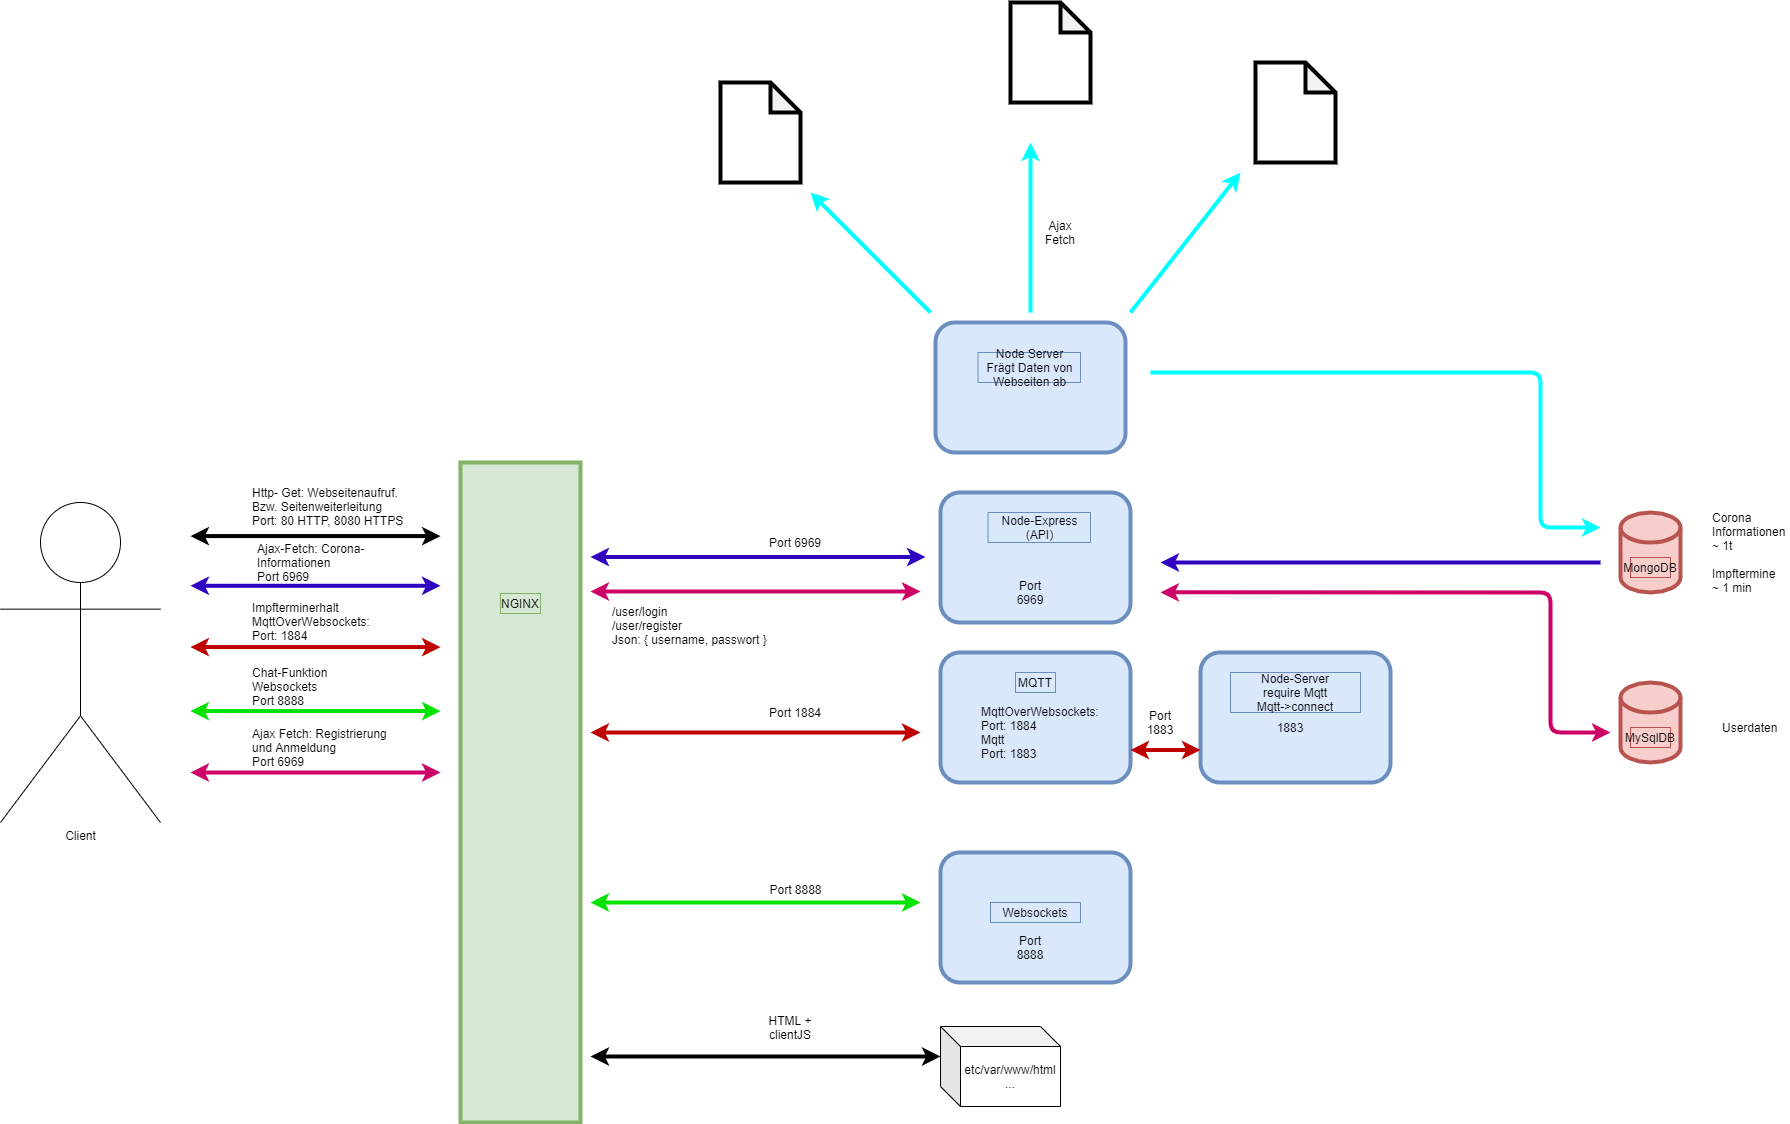

The diagram above was exported from draw.io. Its source (the exported page's mxGraphModel, read from the mxfile embedded in the PNG):
<mxGraphModel dx="3671" dy="2813" grid="1" gridSize="10" guides="1" tooltips="1" connect="1" arrows="1" fold="1" page="1" pageScale="1" pageWidth="827" pageHeight="1169" math="0" shadow="0">
  <root>
    <mxCell id="0" />
    <mxCell id="1" parent="0" />
    <mxCell id="l93M81nTqOeNy_naZn_k-5" value="" style="shape=cylinder3;whiteSpace=wrap;html=1;boundedLbl=1;backgroundOutline=1;size=15;fillColor=#f8cecc;strokeColor=#b85450;strokeWidth=4;" vertex="1" parent="1">
      <mxGeometry x="1290" y="70" width="60" height="80" as="geometry" />
    </mxCell>
    <mxCell id="l93M81nTqOeNy_naZn_k-3" value="MongoDB" style="text;html=1;strokeColor=#b85450;fillColor=#f8cecc;align=center;verticalAlign=middle;whiteSpace=wrap;rounded=0;" vertex="1" parent="1">
      <mxGeometry x="1300" y="115" width="40" height="20" as="geometry" />
    </mxCell>
    <mxCell id="l93M81nTqOeNy_naZn_k-6" value="" style="shape=cylinder3;whiteSpace=wrap;html=1;boundedLbl=1;backgroundOutline=1;size=15;fillColor=#f8cecc;strokeColor=#b85450;strokeWidth=4;" vertex="1" parent="1">
      <mxGeometry x="1290" y="240" width="60" height="80" as="geometry" />
    </mxCell>
    <mxCell id="l93M81nTqOeNy_naZn_k-7" value="MySqlDB" style="text;html=1;strokeColor=#b85450;fillColor=#f8cecc;align=center;verticalAlign=middle;whiteSpace=wrap;rounded=0;" vertex="1" parent="1">
      <mxGeometry x="1300" y="285" width="40" height="20" as="geometry" />
    </mxCell>
    <mxCell id="l93M81nTqOeNy_naZn_k-9" value="Client" style="shape=umlActor;verticalLabelPosition=bottom;verticalAlign=top;html=1;outlineConnect=0;" vertex="1" parent="1">
      <mxGeometry x="-330" y="60" width="160" height="320" as="geometry" />
    </mxCell>
    <mxCell id="l93M81nTqOeNy_naZn_k-12" value="" style="rounded=1;whiteSpace=wrap;html=1;fillColor=#dae8fc;strokeColor=#6c8ebf;strokeWidth=4;" vertex="1" parent="1">
      <mxGeometry x="610" y="210" width="190" height="130" as="geometry" />
    </mxCell>
    <mxCell id="l93M81nTqOeNy_naZn_k-13" value="MQTT" style="text;html=1;strokeColor=#6c8ebf;fillColor=#dae8fc;align=center;verticalAlign=middle;whiteSpace=wrap;rounded=0;" vertex="1" parent="1">
      <mxGeometry x="685" y="230" width="40" height="20" as="geometry" />
    </mxCell>
    <mxCell id="l93M81nTqOeNy_naZn_k-14" value="" style="rounded=1;whiteSpace=wrap;html=1;fillColor=#dae8fc;strokeColor=#6c8ebf;strokeWidth=4;" vertex="1" parent="1">
      <mxGeometry x="610" y="50" width="190" height="130" as="geometry" />
    </mxCell>
    <mxCell id="l93M81nTqOeNy_naZn_k-15" value="Node-Express (API)" style="text;html=1;strokeColor=#6c8ebf;fillColor=#dae8fc;align=center;verticalAlign=middle;whiteSpace=wrap;rounded=0;" vertex="1" parent="1">
      <mxGeometry x="657.5" y="70" width="102.5" height="30" as="geometry" />
    </mxCell>
    <mxCell id="l93M81nTqOeNy_naZn_k-17" value="" style="shape=cube;whiteSpace=wrap;html=1;boundedLbl=1;backgroundOutline=1;darkOpacity=0.05;darkOpacity2=0.1;" vertex="1" parent="1">
      <mxGeometry x="610" y="584" width="120" height="80" as="geometry" />
    </mxCell>
    <mxCell id="l93M81nTqOeNy_naZn_k-18" value="etc/var/www/html ..." style="text;html=1;strokeColor=none;fillColor=none;align=center;verticalAlign=middle;whiteSpace=wrap;rounded=0;" vertex="1" parent="1">
      <mxGeometry x="660" y="624" width="40" height="20" as="geometry" />
    </mxCell>
    <mxCell id="l93M81nTqOeNy_naZn_k-19" value="" style="endArrow=classic;startArrow=classic;html=1;strokeWidth=4;" edge="1" parent="1">
      <mxGeometry width="50" height="50" relative="1" as="geometry">
        <mxPoint x="-140" y="93.57" as="sourcePoint" />
        <mxPoint x="110" y="93.57" as="targetPoint" />
      </mxGeometry>
    </mxCell>
    <mxCell id="l93M81nTqOeNy_naZn_k-22" value="Http- Get: Webseitenaufruf. Bzw. Seitenweiterleitung&lt;br&gt;Port: 80 HTTP, 8080 HTTPS" style="text;html=1;strokeColor=none;fillColor=none;align=left;verticalAlign=middle;whiteSpace=wrap;rounded=0;" vertex="1" parent="1">
      <mxGeometry x="-80" y="53.57" width="170" height="20" as="geometry" />
    </mxCell>
    <mxCell id="l93M81nTqOeNy_naZn_k-24" value="HTML + clientJS" style="text;html=1;strokeColor=none;fillColor=none;align=center;verticalAlign=middle;whiteSpace=wrap;rounded=0;" vertex="1" parent="1">
      <mxGeometry x="420" y="575" width="80" height="20" as="geometry" />
    </mxCell>
    <mxCell id="l93M81nTqOeNy_naZn_k-25" value="" style="endArrow=classic;startArrow=classic;html=1;fillColor=#dae8fc;strokeColor=#2E02BF;strokeWidth=4;" edge="1" parent="1">
      <mxGeometry width="50" height="50" relative="1" as="geometry">
        <mxPoint x="-140" y="143.28" as="sourcePoint" />
        <mxPoint x="110" y="143.28" as="targetPoint" />
      </mxGeometry>
    </mxCell>
    <mxCell id="l93M81nTqOeNy_naZn_k-26" value="Ajax-Fetch: Corona-Informationen &lt;br&gt;Port 6969" style="text;html=1;strokeColor=none;fillColor=none;align=left;verticalAlign=middle;whiteSpace=wrap;rounded=0;" vertex="1" parent="1">
      <mxGeometry x="-75" y="110" width="140" height="20" as="geometry" />
    </mxCell>
    <mxCell id="l93M81nTqOeNy_naZn_k-27" value="" style="endArrow=classic;startArrow=classic;html=1;fillColor=#dae8fc;strokeColor=#2E02BF;strokeWidth=4;" edge="1" parent="1">
      <mxGeometry width="50" height="50" relative="1" as="geometry">
        <mxPoint x="260" y="114.50000000000003" as="sourcePoint" />
        <mxPoint x="595" y="114.5" as="targetPoint" />
      </mxGeometry>
    </mxCell>
    <mxCell id="l93M81nTqOeNy_naZn_k-28" value="Port 6969" style="text;html=1;strokeColor=none;fillColor=none;align=center;verticalAlign=middle;whiteSpace=wrap;rounded=0;" vertex="1" parent="1">
      <mxGeometry x="370" y="90" width="190" height="20" as="geometry" />
    </mxCell>
    <mxCell id="l93M81nTqOeNy_naZn_k-29" value="" style="endArrow=classic;startArrow=none;html=1;fillColor=#dae8fc;strokeColor=#2E02BF;strokeWidth=4;startFill=0;" edge="1" parent="1">
      <mxGeometry width="50" height="50" relative="1" as="geometry">
        <mxPoint x="1270" y="120" as="sourcePoint" />
        <mxPoint x="830" y="120" as="targetPoint" />
      </mxGeometry>
    </mxCell>
    <mxCell id="l93M81nTqOeNy_naZn_k-30" value="" style="rounded=1;whiteSpace=wrap;html=1;fillColor=#dae8fc;strokeColor=#6c8ebf;strokeWidth=4;" vertex="1" parent="1">
      <mxGeometry x="610" y="410" width="190" height="130" as="geometry" />
    </mxCell>
    <mxCell id="l93M81nTqOeNy_naZn_k-31" value="Websockets" style="text;html=1;strokeColor=#6c8ebf;fillColor=#dae8fc;align=center;verticalAlign=middle;whiteSpace=wrap;rounded=0;" vertex="1" parent="1">
      <mxGeometry x="660" y="460" width="90" height="20" as="geometry" />
    </mxCell>
    <mxCell id="l93M81nTqOeNy_naZn_k-32" value="Port 8888" style="text;html=1;strokeColor=none;fillColor=none;align=center;verticalAlign=middle;whiteSpace=wrap;rounded=0;" vertex="1" parent="1">
      <mxGeometry x="680" y="495" width="40" height="20" as="geometry" />
    </mxCell>
    <mxCell id="l93M81nTqOeNy_naZn_k-33" value="Port 6969" style="text;html=1;strokeColor=none;fillColor=none;align=center;verticalAlign=middle;whiteSpace=wrap;rounded=0;" vertex="1" parent="1">
      <mxGeometry x="680" y="140" width="40" height="20" as="geometry" />
    </mxCell>
    <mxCell id="l93M81nTqOeNy_naZn_k-34" value="Impfterminerhalt&lt;br&gt;MqttOverWebsockets:&lt;br&gt;Port: 1884" style="text;html=1;strokeColor=none;fillColor=none;align=left;verticalAlign=middle;whiteSpace=wrap;rounded=0;" vertex="1" parent="1">
      <mxGeometry x="-80" y="168.57" width="130" height="20" as="geometry" />
    </mxCell>
    <mxCell id="l93M81nTqOeNy_naZn_k-36" value="MqttOverWebsockets:&lt;br&gt;&lt;div style=&quot;text-align: left&quot;&gt;&lt;span&gt;Port: 1884&lt;/span&gt;&lt;/div&gt;&lt;div style=&quot;text-align: left&quot;&gt;&lt;span&gt;Mqtt&lt;/span&gt;&lt;/div&gt;&lt;div style=&quot;text-align: left&quot;&gt;&lt;span&gt;Port: 1883&lt;/span&gt;&lt;/div&gt;" style="text;html=1;strokeColor=none;fillColor=none;align=center;verticalAlign=middle;whiteSpace=wrap;rounded=0;" vertex="1" parent="1">
      <mxGeometry x="640" y="280" width="140" height="20" as="geometry" />
    </mxCell>
    <mxCell id="l93M81nTqOeNy_naZn_k-37" value="" style="rounded=1;whiteSpace=wrap;html=1;fillColor=#dae8fc;strokeColor=#6c8ebf;strokeWidth=4;" vertex="1" parent="1">
      <mxGeometry x="870" y="210" width="190" height="130" as="geometry" />
    </mxCell>
    <mxCell id="l93M81nTqOeNy_naZn_k-38" value="Node-Server&lt;br&gt;require Mqtt&lt;br&gt;Mqtt-&amp;gt;connect" style="text;html=1;strokeColor=#6c8ebf;fillColor=#dae8fc;align=center;verticalAlign=middle;whiteSpace=wrap;rounded=0;" vertex="1" parent="1">
      <mxGeometry x="900" y="230" width="130" height="40" as="geometry" />
    </mxCell>
    <mxCell id="l93M81nTqOeNy_naZn_k-39" value="1883" style="text;html=1;strokeColor=none;fillColor=none;align=center;verticalAlign=middle;whiteSpace=wrap;rounded=0;" vertex="1" parent="1">
      <mxGeometry x="940" y="275" width="40" height="20" as="geometry" />
    </mxCell>
    <mxCell id="l93M81nTqOeNy_naZn_k-41" value="" style="endArrow=classic;startArrow=classic;html=1;fillColor=#dae8fc;strokeWidth=4;entryX=0;entryY=0.75;entryDx=0;entryDy=0;exitX=1;exitY=0.75;exitDx=0;exitDy=0;strokeColor=#BF0000;" edge="1" parent="1" source="l93M81nTqOeNy_naZn_k-12" target="l93M81nTqOeNy_naZn_k-37">
      <mxGeometry width="50" height="50" relative="1" as="geometry">
        <mxPoint x="409.5" y="440" as="sourcePoint" />
        <mxPoint x="410" y="240" as="targetPoint" />
      </mxGeometry>
    </mxCell>
    <mxCell id="l93M81nTqOeNy_naZn_k-42" value="" style="endArrow=classic;startArrow=classic;html=1;fillColor=#dae8fc;strokeWidth=4;strokeColor=#BF0000;" edge="1" parent="1">
      <mxGeometry width="50" height="50" relative="1" as="geometry">
        <mxPoint x="260" y="290" as="sourcePoint" />
        <mxPoint x="590" y="290" as="targetPoint" />
        <Array as="points">
          <mxPoint x="530" y="290" />
        </Array>
      </mxGeometry>
    </mxCell>
    <mxCell id="l93M81nTqOeNy_naZn_k-43" value="Port 1883" style="text;html=1;strokeColor=none;fillColor=none;align=center;verticalAlign=middle;whiteSpace=wrap;rounded=0;" vertex="1" parent="1">
      <mxGeometry x="810" y="270" width="40" height="20" as="geometry" />
    </mxCell>
    <mxCell id="l93M81nTqOeNy_naZn_k-44" value="Port 1884" style="text;html=1;strokeColor=none;fillColor=none;align=center;verticalAlign=middle;whiteSpace=wrap;rounded=0;" vertex="1" parent="1">
      <mxGeometry x="420" y="260" width="90" height="20" as="geometry" />
    </mxCell>
    <mxCell id="l93M81nTqOeNy_naZn_k-45" value="" style="endArrow=classic;startArrow=classic;html=1;fillColor=#dae8fc;strokeWidth=4;strokeColor=#BF0000;" edge="1" parent="1">
      <mxGeometry width="50" height="50" relative="1" as="geometry">
        <mxPoint x="-140" y="204.57" as="sourcePoint" />
        <mxPoint x="110" y="204.57" as="targetPoint" />
      </mxGeometry>
    </mxCell>
    <mxCell id="l93M81nTqOeNy_naZn_k-46" value="" style="endArrow=classic;startArrow=classic;html=1;fillColor=#dae8fc;strokeWidth=4;strokeColor=#00E300;" edge="1" parent="1">
      <mxGeometry width="50" height="50" relative="1" as="geometry">
        <mxPoint x="-140" y="268.57" as="sourcePoint" />
        <mxPoint x="110" y="268.57" as="targetPoint" />
      </mxGeometry>
    </mxCell>
    <mxCell id="l93M81nTqOeNy_naZn_k-47" value="Chat-Funktion&lt;br&gt;Websockets&lt;br&gt;Port 8888" style="text;html=1;strokeColor=none;fillColor=none;align=left;verticalAlign=middle;whiteSpace=wrap;rounded=0;" vertex="1" parent="1">
      <mxGeometry x="-80" y="233.57" width="130" height="20" as="geometry" />
    </mxCell>
    <mxCell id="l93M81nTqOeNy_naZn_k-48" value="" style="endArrow=classic;startArrow=classic;html=1;fillColor=#dae8fc;strokeWidth=4;strokeColor=#00E300;" edge="1" parent="1">
      <mxGeometry width="50" height="50" relative="1" as="geometry">
        <mxPoint x="260" y="460" as="sourcePoint" />
        <mxPoint x="590" y="460" as="targetPoint" />
      </mxGeometry>
    </mxCell>
    <mxCell id="l93M81nTqOeNy_naZn_k-49" value="&lt;br&gt;Port 8888" style="text;html=1;strokeColor=none;fillColor=none;align=center;verticalAlign=middle;whiteSpace=wrap;rounded=0;" vertex="1" parent="1">
      <mxGeometry x="387.5" y="430" width="155" height="20" as="geometry" />
    </mxCell>
    <mxCell id="l93M81nTqOeNy_naZn_k-52" value="" style="rounded=0;whiteSpace=wrap;html=1;strokeWidth=4;align=left;fillColor=#d5e8d4;strokeColor=#82b366;" vertex="1" parent="1">
      <mxGeometry x="130" y="20" width="120" height="660" as="geometry" />
    </mxCell>
    <mxCell id="l93M81nTqOeNy_naZn_k-53" value="NGINX" style="text;html=1;strokeColor=#82b366;fillColor=#d5e8d4;align=center;verticalAlign=middle;whiteSpace=wrap;rounded=0;" vertex="1" parent="1">
      <mxGeometry x="170" y="151" width="40" height="20" as="geometry" />
    </mxCell>
    <mxCell id="l93M81nTqOeNy_naZn_k-54" value="&lt;br&gt;" style="text;html=1;strokeColor=none;fillColor=none;align=center;verticalAlign=middle;whiteSpace=wrap;rounded=0;" vertex="1" parent="1">
      <mxGeometry x="370" y="550" width="155" height="20" as="geometry" />
    </mxCell>
    <mxCell id="l93M81nTqOeNy_naZn_k-56" value="" style="endArrow=classic;startArrow=classic;html=1;strokeWidth=4;entryX=0;entryY=0;entryDx=0;entryDy=30;entryPerimeter=0;" edge="1" parent="1" target="l93M81nTqOeNy_naZn_k-17">
      <mxGeometry width="50" height="50" relative="1" as="geometry">
        <mxPoint x="260" y="614" as="sourcePoint" />
        <mxPoint x="460" y="580" as="targetPoint" />
      </mxGeometry>
    </mxCell>
    <mxCell id="l93M81nTqOeNy_naZn_k-57" value="" style="endArrow=classic;startArrow=classic;html=1;fillColor=#dae8fc;strokeWidth=4;strokeColor=#CC0066;" edge="1" parent="1">
      <mxGeometry width="50" height="50" relative="1" as="geometry">
        <mxPoint x="-140" y="330.00000000000017" as="sourcePoint" />
        <mxPoint x="110" y="330.00000000000017" as="targetPoint" />
      </mxGeometry>
    </mxCell>
    <mxCell id="l93M81nTqOeNy_naZn_k-58" value="Ajax Fetch: Registrierung und Anmeldung&lt;br&gt;Port 6969" style="text;html=1;strokeColor=none;fillColor=none;align=left;verticalAlign=middle;whiteSpace=wrap;rounded=0;" vertex="1" parent="1">
      <mxGeometry x="-80" y="295" width="150" height="20" as="geometry" />
    </mxCell>
    <mxCell id="l93M81nTqOeNy_naZn_k-59" value="" style="endArrow=classic;startArrow=classic;html=1;fillColor=#dae8fc;strokeWidth=4;strokeColor=#CC0066;" edge="1" parent="1">
      <mxGeometry width="50" height="50" relative="1" as="geometry">
        <mxPoint x="260" y="149" as="sourcePoint" />
        <mxPoint x="590" y="149" as="targetPoint" />
      </mxGeometry>
    </mxCell>
    <mxCell id="l93M81nTqOeNy_naZn_k-60" value="" style="endArrow=classic;startArrow=classic;html=1;fillColor=#dae8fc;strokeWidth=4;strokeColor=#CC0066;" edge="1" parent="1">
      <mxGeometry width="50" height="50" relative="1" as="geometry">
        <mxPoint x="830" y="149.82000000000053" as="sourcePoint" />
        <mxPoint x="1280" y="290" as="targetPoint" />
        <Array as="points">
          <mxPoint x="1220" y="150" />
          <mxPoint x="1220" y="290" />
        </Array>
      </mxGeometry>
    </mxCell>
    <mxCell id="l93M81nTqOeNy_naZn_k-61" value="/user/login&lt;br&gt;/user/register&lt;br&gt;Json: { username, passwort }" style="text;html=1;strokeColor=none;fillColor=none;align=left;verticalAlign=middle;whiteSpace=wrap;rounded=0;" vertex="1" parent="1">
      <mxGeometry x="280" y="156.43" width="160" height="53.57" as="geometry" />
    </mxCell>
    <mxCell id="l93M81nTqOeNy_naZn_k-63" value="Corona Informationen&amp;nbsp; ~ 1t&lt;br&gt;&lt;br&gt;Impftermine&amp;nbsp; ~ 1 min" style="text;html=1;strokeColor=none;fillColor=none;align=left;verticalAlign=middle;whiteSpace=wrap;rounded=0;" vertex="1" parent="1">
      <mxGeometry x="1380" y="100" width="60" height="20" as="geometry" />
    </mxCell>
    <mxCell id="l93M81nTqOeNy_naZn_k-64" value="Userdaten" style="text;html=1;strokeColor=none;fillColor=none;align=left;verticalAlign=middle;whiteSpace=wrap;rounded=0;" vertex="1" parent="1">
      <mxGeometry x="1390" y="275" width="40" height="20" as="geometry" />
    </mxCell>
    <mxCell id="l93M81nTqOeNy_naZn_k-66" value="" style="rounded=1;whiteSpace=wrap;html=1;fillColor=#dae8fc;strokeColor=#6c8ebf;strokeWidth=4;" vertex="1" parent="1">
      <mxGeometry x="605" y="-120" width="190" height="130" as="geometry" />
    </mxCell>
    <mxCell id="l93M81nTqOeNy_naZn_k-67" value="Node Server&lt;br&gt;Frägt Daten von Webseiten ab" style="text;html=1;strokeColor=#6c8ebf;fillColor=#dae8fc;align=center;verticalAlign=middle;whiteSpace=wrap;rounded=0;" vertex="1" parent="1">
      <mxGeometry x="647.5" y="-90" width="102.5" height="30" as="geometry" />
    </mxCell>
    <mxCell id="l93M81nTqOeNy_naZn_k-68" value="" style="endArrow=classic;startArrow=none;html=1;fillColor=#dae8fc;strokeWidth=4;startFill=0;strokeColor=#00FFFF;" edge="1" parent="1">
      <mxGeometry width="50" height="50" relative="1" as="geometry">
        <mxPoint x="820" y="-70" as="sourcePoint" />
        <mxPoint x="1270" y="85" as="targetPoint" />
        <Array as="points">
          <mxPoint x="1210" y="-70" />
          <mxPoint x="1210" y="85" />
        </Array>
      </mxGeometry>
    </mxCell>
    <mxCell id="l93M81nTqOeNy_naZn_k-69" value="" style="shape=note;whiteSpace=wrap;html=1;backgroundOutline=1;darkOpacity=0.05;strokeWidth=4;align=left;" vertex="1" parent="1">
      <mxGeometry x="390" y="-360" width="80" height="100" as="geometry" />
    </mxCell>
    <mxCell id="l93M81nTqOeNy_naZn_k-70" value="" style="shape=note;whiteSpace=wrap;html=1;backgroundOutline=1;darkOpacity=0.05;strokeWidth=4;align=left;" vertex="1" parent="1">
      <mxGeometry x="680" y="-440" width="80" height="100" as="geometry" />
    </mxCell>
    <mxCell id="l93M81nTqOeNy_naZn_k-72" value="" style="shape=note;whiteSpace=wrap;html=1;backgroundOutline=1;darkOpacity=0.05;strokeWidth=4;align=left;" vertex="1" parent="1">
      <mxGeometry x="925" y="-380" width="80" height="100" as="geometry" />
    </mxCell>
    <mxCell id="l93M81nTqOeNy_naZn_k-73" value="" style="endArrow=classic;html=1;strokeWidth=4;strokeColor=#00FFFF;" edge="1" parent="1">
      <mxGeometry width="50" height="50" relative="1" as="geometry">
        <mxPoint x="600" y="-130" as="sourcePoint" />
        <mxPoint x="480" y="-250" as="targetPoint" />
      </mxGeometry>
    </mxCell>
    <mxCell id="l93M81nTqOeNy_naZn_k-74" value="" style="endArrow=classic;html=1;strokeWidth=4;strokeColor=#00FFFF;" edge="1" parent="1">
      <mxGeometry width="50" height="50" relative="1" as="geometry">
        <mxPoint x="700" y="-130" as="sourcePoint" />
        <mxPoint x="700" y="-300" as="targetPoint" />
      </mxGeometry>
    </mxCell>
    <mxCell id="l93M81nTqOeNy_naZn_k-75" value="" style="endArrow=classic;html=1;strokeWidth=4;strokeColor=#00FFFF;" edge="1" parent="1">
      <mxGeometry width="50" height="50" relative="1" as="geometry">
        <mxPoint x="800" y="-130" as="sourcePoint" />
        <mxPoint x="910" y="-270" as="targetPoint" />
      </mxGeometry>
    </mxCell>
    <mxCell id="l93M81nTqOeNy_naZn_k-76" value="Ajax Fetch" style="text;html=1;strokeColor=none;fillColor=none;align=center;verticalAlign=middle;whiteSpace=wrap;rounded=0;" vertex="1" parent="1">
      <mxGeometry x="710" y="-220" width="40" height="20" as="geometry" />
    </mxCell>
  </root>
</mxGraphModel>